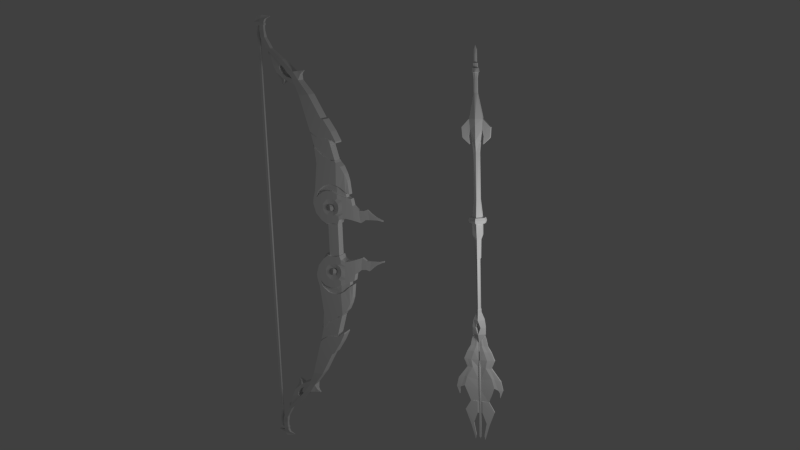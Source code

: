 # Source: arrow_bow.blend  (saved by Blender 2.69.0; exported with 4.5.12 LTS)
import bpy
from mathutils import Matrix  # noqa: F401  (used for matrix-valued properties, if any)

bpy.ops.wm.read_factory_settings(use_empty=True)
scene = bpy.context.scene
scene.name = 'Scene'

# ---- collections
col_collection_1 = bpy.data.collections.new('Collection 1'); scene.collection.children.link(col_collection_1)

# ---- world
world_world = bpy.data.worlds.new('World'); scene.world = world_world
world_world.color = (0.05088, 0.05088, 0.05088)
world_world.use_sun_shadow = False
world_world.sun_shadow_jitter_overblur = 0.0
world_world.cycles.sampling_method = 'MANUAL'
world_world.cycles.sample_map_resolution = 256

# ---- cameras
cam_camera_001 = bpy.data.cameras.new('Camera.001')
cam_camera_001.clip_end = 100.0
cam_camera_001.lens = 35.0
cam_camera_001.sensor_width = 32.0
cam_camera_001.sensor_height = 18.0
cam_camera_001.dof.focus_distance = 0.0
cam_camera_001.dof.aperture_fstop = 128.0

# ---- lights
light_point_001 = bpy.data.lights.new('Point.001', 'POINT')
light_point_001.transmission_factor = 0.0
light_point_001.energy = 200.0
light_point_001.shadow_buffer_clip_start = 0.5
light_point_001.shadow_soft_size = 1.0
light_point_001.shadow_maximum_resolution = 0.006
light_point_001.use_absolute_resolution = True
light_point_001.cycles.use_multiple_importance_sampling = False

# ---- meshes
me_cube = bpy.data.meshes.new('Cube')
me_cube.from_pydata([(2.417, 1.0, -0.7716), (2.417, -1.0, -0.7716), (2.417, 1.0, 1.114), (2.417, -1.0, 1.114), (0.0, -0.7521, -0.5866), (0.0, 0.7521, -0.5866), (0.0, -0.7521, 1.0), (0.0, 0.7521, 1.0), (3.067, -1.0, 1.319), (3.067, 1.0, 1.319), (2.949, -1.0, -1.508), (2.949, 1.0, -1.508), (11.53, 1.0, -1.95), (11.53, -1.0, -1.95), (11.66, 1.0, 1.209), (11.66, -1.0, 1.209), (5.486, 1.0, -2.833), (5.486, -1.0, -2.833), (5.529, -1.0, 1.225), (5.529, 1.0, 1.225), (4.005, 1.0, -2.404), (4.005, -1.0, -2.404), (4.132, -1.0, 1.13), (4.132, 1.0, 1.13), (6.28, 1.0, -2.733), (6.28, -1.0, -2.733), (6.973, -1.0, 1.156), (6.973, 1.0, 1.156), (7.421, 1.0, -2.413), (7.421, -1.0, -2.413), (8.271, -1.0, 1.095), (8.271, 1.0, 1.095), (15.23, -1.0, 0.1395), (15.23, 1.0, 0.1395), (16.27, -1.0, -2.76), (16.27, 1.0, -2.76), (18.05, 1.0, -3.283), (18.05, -1.0, -3.283), (18.17, 1.0, -0.881), (18.17, -1.0, -0.881), (21.63, -1.0, -2.752), (21.63, 1.0, -2.752), (21.63, -1.0, -4.303), (21.63, 1.0, -4.303), (23.95, 0.8202, -5.366), (23.95, -0.8202, -5.366), (23.75, 0.8202, -4.368), (23.75, -0.8202, -4.368), (24.98, -0.7747, -5.217), (24.98, 0.7747, -5.217), (25.24, -0.7747, -6.367), (25.24, 0.7747, -6.367), (26.8, 0.6157, -8.02), (26.8, -0.6157, -8.02), (26.8, 0.6157, -7.042), (26.8, -0.6157, -7.042), (28.43, -0.4502, -8.961), (28.43, 0.4502, -8.961), (28.43, -0.4502, -9.674), (28.43, 0.4502, -9.674), (30.17, 0.3982, -10.59), (30.17, -0.3982, -10.59), (30.08, 0.3982, -9.876), (30.08, -0.3982, -9.876), (31.06, -0.2654, -10.02), (31.06, 0.2654, -10.02), (31.15, -0.2654, -10.74), (31.15, 0.2654, -10.74), (32.33, 0.2765, -10.62), (32.33, -0.2765, -10.62), (32.15, 0.2765, -10.02), (32.15, -0.2765, -10.02), (32.72, -0.2041, -9.733), (32.72, 0.2041, -9.733), (32.78, -0.2041, -10.59), (32.78, 0.2041, -10.59), (33.09, 0.2041, -10.42), (33.09, -0.2041, -10.42), (33.03, 0.03929, -8.941), (33.03, -0.0393, -8.941), (33.11, -0.0393, -8.923), (33.11, 0.03929, -8.923), (33.34, -0.2041, -10.21), (33.34, 0.2041, -10.21), (33.38, 0.2041, -11.05), (33.38, -0.2041, -11.05), (33.13, -0.2041, -11.19), (33.13, 0.2041, -11.19), (32.82, 0.2041, -11.3), (32.82, -0.2041, -11.3), (32.38, -0.1769, -11.6), (32.38, 0.1769, -11.6), (31.81, 0.1883, -11.18), (31.81, -0.1883, -11.18), (0.0, -0.1883, -11.18), (0.0, 0.1883, -11.18), (31.81, 0.1883, -10.8), (31.81, -0.1883, -10.8), (0.0, -0.1883, -10.8), (0.0, 0.1883, -10.8), (32.19, 0.277, -11.25), (32.19, -0.277, -11.25), (32.19, 0.2923, -9.918), (32.19, -0.2923, -9.918), (31.81, -0.2923, -9.918), (31.81, 0.2923, -9.918), (31.81, -0.277, -11.25), (31.81, 0.277, -11.25), (7.923, 0.8394, 1.714), (7.923, -0.8394, 1.714), (6.723, 0.8394, 1.775), (6.723, -0.8394, 1.775), (4.153, 0.8394, 1.891), (4.153, -0.8394, 1.891), (5.549, 0.8394, 1.844), (5.549, -0.8394, 1.844), (11.06, -0.8394, 1.813), (11.06, 0.8394, 1.813), (3.354, 0.8394, 1.938), (3.354, -0.8394, 1.938), (3.236, -0.6903, 2.669), (3.236, 0.6903, 2.669), (9.993, 0.6903, 2.372), (9.993, -0.6903, 2.372), (5.431, -0.6903, 2.575), (5.431, 0.6903, 2.575), (4.035, -0.6903, 2.622), (4.035, 0.6903, 2.622), (6.474, -0.6903, 2.506), (6.474, 0.6903, 2.506), (7.256, -0.6903, 2.445), (7.256, 0.6903, 2.445), (6.921, 0.5208, 2.996), (6.921, -0.5209, 2.996), (6.265, 0.5208, 3.226), (6.265, -0.5209, 3.226), (3.898, 0.5209, 3.478), (3.898, -0.5209, 3.478), (5.235, 0.5209, 3.431), (5.235, -0.5209, 3.431), (9.0, -0.5209, 2.755), (9.0, 0.5208, 2.755), (3.01, 0.5209, 3.525), (3.01, -0.5209, 3.525), (2.667, -0.2943, 4.585), (2.667, 0.2943, 4.585), (4.538, -0.2943, 4.373), (4.538, 0.2943, 4.373), (3.585, -0.2943, 4.42), (3.585, 0.2943, 4.42), (3.624, 0.2158, 5.183), (3.624, -0.2158, 5.183), (4.489, 0.2158, 5.136), (4.489, -0.2158, 5.136), (3.12, 0.2158, 5.26), (3.12, -0.2158, 5.26), (3.136, -0.1493, 5.914), (3.136, 0.1493, 5.914), (4.682, -0.1493, 5.643), (4.682, 0.1493, 5.643), (3.67, -0.1493, 5.867), (3.67, 0.1493, 5.867), (3.67, 0.1162, 6.93), (3.67, -0.1162, 6.93), (4.121, 0.1162, 6.293), (4.121, -0.1162, 6.293), (3.136, 0.1162, 7.243), (3.136, -0.1162, 7.243), (3.018, -0.08198, 7.774), (3.018, 0.08198, 7.774), (3.286, -0.08198, 7.757), (3.286, 0.08198, 7.757), (3.189, 0.04519, 8.084), (3.189, -0.0452, 8.084), (2.951, 0.04519, 8.101), (2.951, -0.0452, 8.101), (18.03, -1.0, -0.537), (18.03, 1.0, -0.537), (15.03, 1.0, 0.6606), (15.03, -1.0, 0.6606), (14.7, -1.0, 1.074), (14.7, 1.0, 1.074), (16.23, 1.0, 0.6145), (16.23, -1.0, 0.6145), (14.76, -1.0, 1.345), (14.76, 1.0, 1.345), (14.53, 1.0, 1.34), (14.53, -1.0, 1.34), (23.07, 0.8774, -4.994), (23.07, -0.8774, -4.994), (23.07, -0.8774, -3.853), (23.07, 0.8774, -3.853), (23.59, -0.8076, -6.003), (23.59, 0.8076, -6.003), (24.27, -0.7549, -6.325), (24.27, 0.7549, -6.325), (24.76, 0.7275, -7.039), (24.76, -0.7275, -7.039), (23.89, 0.7783, -6.716), (23.89, -0.7783, -6.716), (24.92, -0.7699, -7.946), (24.92, 0.7699, -7.946), (25.33, -0.7197, -7.432), (25.33, 0.7197, -7.432), (25.82, 0.6848, -7.506), (25.82, -0.6848, -7.506), (26.05, 0.7325, -8.488), (26.05, -0.7326, -8.488), (27.33, -0.5508, -8.906), (27.33, 0.5508, -8.906), (25.94, -0.6853, -7.334), (25.94, 0.6573, -7.334), (26.25, 0.6292, -7.064), (26.25, -0.6292, -7.064), (28.25, 0.4309, -9.319), (28.25, -0.4309, -9.319), (27.71, -0.1761, -9.498), (27.71, 0.1761, -9.498), (27.61, 0.2897, -9.272), (27.61, -0.2897, -9.272), (23.92, 0.4869, -7.335), (23.92, -0.4869, -7.335), (23.49, -0.4922, -6.907), (23.49, 0.4922, -6.907), (23.28, 0.3212, -7.123), (23.28, -0.3213, -7.123), (23.49, -0.3178, -7.311), (23.49, 0.3178, -7.311), (23.2, 0.1766, -7.399), (23.2, -0.1766, -7.399), (23.11, -0.1785, -7.36), (23.11, 0.1785, -7.36), (25.06, 0.3727, -4.648), (25.06, -0.3727, -4.648), (24.53, -0.3946, -4.226), (24.53, 0.3946, -4.226), (24.87, 0.1733, -3.947), (24.87, -0.1733, -3.947), (25.11, -0.1637, -4.011), (25.11, 0.1637, -4.011), (25.15, 0.1251, -3.752), (25.15, -0.1251, -3.752), (25.07, -0.1324, -3.731), (25.07, 0.1324, -3.731), (11.95, 1.0, 1.041), (13.9, 1.0, -2.191), (13.9, -1.0, -2.191), (11.95, -1.0, 1.041), (14.11, -0.5207, -2.422), (14.11, 0.5207, -2.422), (12.41, -0.5207, -2.164), (12.41, 0.5207, -2.164), (13.68, 0.3579, -2.521), (13.68, -0.3579, -2.521), (14.15, 0.3579, -2.642), (14.15, -0.3579, -2.642), (14.19, -0.1649, -2.774), (14.19, 0.1649, -2.774), (14.08, -0.1649, -2.752), (14.08, 0.1649, -2.752), (2.289, 0.4027, -1.301), (2.289, -0.4027, -1.301), (2.254, -0.4027, -1.197), (2.254, 0.4027, -1.197), (2.54, -1.0, 0.6376), (2.54, 1.0, 0.6376), (0.0, -0.7521, 0.6376), (0.0, 0.7521, 0.6376), (3.04, 1.0, 0.6732), (3.04, -1.0, 0.6732), (11.63, -1.0, 0.3194), (11.63, 1.0, 0.3194), (5.376, -0.8917, 0.3691), (5.376, 0.8919, 0.3691), (4.103, -0.945, 0.4321), (4.103, 0.9451, 0.4321), (7.413, -1.0, 0.3371), (7.413, 1.0, 0.3371), (8.456, -1.0, 0.3934), (8.456, 1.0, 0.3934), (15.21, 1.0, -0.4479), (15.21, -1.0, -0.4479), (18.14, -1.0, -1.43), (18.14, 1.0, -1.43), (21.63, 1.0, -3.106), (21.63, -1.0, -3.106), (23.8, -0.8202, -4.596), (23.8, 0.8202, -4.596), (25.04, 0.7747, -5.48), (25.04, -0.7747, -5.48), (26.8, -0.6157, -7.265), (26.8, 0.6157, -7.265), (28.43, 0.4502, -9.124), (28.43, -0.4502, -9.124), (30.1, -0.3982, -10.04), (30.1, 0.3982, -10.04), (31.08, 0.2654, -10.19), (31.08, -0.2654, -10.19), (32.19, -0.2765, -10.16), (32.19, 0.2765, -10.16), (32.74, 0.2041, -9.93), (32.74, -0.2041, -9.93), (33.04, -0.07695, -9.279), (33.04, 0.07694, -9.279), (33.16, 0.07694, -9.216), (33.16, -0.07695, -9.216), (23.07, -0.8774, -4.114), (23.07, 0.8774, -4.114), (11.96, 1.0, 0.4912), (11.96, -1.0, 0.4912), (2.595, -1.0, 0.2891), (2.595, 1.0, 0.2891), (0.0, -0.7521, 0.2891), (0.0, 0.7521, 0.2891), (3.014, 1.0, 0.05225), (3.014, -1.0, 0.05225), (11.6, -1.0, -0.4015), (11.6, 1.0, -0.4015), (5.31, -0.8918, -0.2802), (5.31, 0.8919, -0.2802), (4.075, -0.9451, -0.3753), (4.075, 0.9451, -0.3753), (7.457, -1.0, -0.4498), (7.457, 1.0, -0.4498), (8.384, -1.0, -0.2808), (8.384, 1.0, -0.2808), (15.28, 1.0, -1.013), (15.28, -1.0, -1.013), (18.12, -1.0, -1.957), (18.12, 1.0, -1.957), (21.63, 1.0, -3.447), (21.63, -1.0, -3.447), (23.84, -0.8202, -4.815), (23.84, 0.8202, -4.815), (25.1, 0.7747, -5.732), (25.1, -0.7747, -5.732), (26.8, -0.6157, -7.48), (26.8, 0.6157, -7.48), (28.43, 0.4502, -9.28), (28.43, -0.4502, -9.28), (30.12, -0.3982, -10.2), (30.12, 0.3982, -10.2), (31.1, 0.2654, -10.34), (31.1, -0.2654, -10.34), (32.23, -0.2765, -10.29), (32.23, 0.2765, -10.29), (32.75, 0.2041, -10.12), (32.75, -0.2041, -10.12), (33.06, -0.1131, -9.604), (33.06, 0.1131, -9.604), (33.21, 0.1131, -9.498), (33.21, -0.1131, -9.498), (23.07, -0.8774, -4.364), (23.07, 0.8774, -4.364), (12.44, 1.0, -0.403), (12.44, -1.0, -0.403), (2.586, -1.0, -0.03213), (2.586, 1.0, -0.03213), (0.0, -0.7521, -0.03213), (0.0, 0.7521, -0.03213), (2.99, 1.0, -0.52), (2.99, -1.0, -0.52), (11.58, -1.0, -1.013), (11.58, 1.0, -1.013), (5.501, -1.0, -1.201), (5.501, 1.0, -1.201), (4.049, -1.0, -0.9345), (4.049, 1.0, -0.9345), (7.275, -1.0, -1.175), (7.275, 1.0, -1.175), (8.193, -1.0, -0.9021), (8.193, 1.0, -0.9021), (15.38, 1.0, -1.533), (15.38, -1.0, -1.533), (18.09, -1.0, -2.443), (18.09, 1.0, -2.443), (21.63, 1.0, -3.761), (21.63, -1.0, -3.761), (23.88, -0.8202, -5.017), (23.88, 0.8202, -5.017), (25.15, 0.7747, -5.965), (25.15, -0.7747, -5.965), (26.8, -0.6157, -7.678), (26.8, 0.6157, -7.678), (28.43, 0.4502, -9.425), (28.43, -0.4502, -9.425), (30.14, -0.3982, -10.34), (30.14, 0.3982, -10.34), (31.11, 0.2654, -10.49), (31.11, -0.2654, -10.49), (32.27, -0.2765, -10.41), (32.27, 0.2765, -10.41), (32.76, 0.2041, -10.29), (32.76, -0.2041, -10.29), (33.07, -0.1465, -9.904), (33.07, 0.1465, -9.904), (33.26, 0.1465, -9.758), (33.26, -0.1465, -9.758), (23.07, -0.8774, -4.595), (23.07, 0.8774, -4.595), (12.88, 1.0, -1.133), (12.88, -1.0, -1.133), (2.546, -1.0, -0.3367), (2.546, 1.0, -0.3367), (0.0, -0.7521, -0.3367), (0.0, 0.7521, -0.3367), (2.968, 1.0, -1.063), (2.968, -1.0, -1.063), (11.55, -1.0, -1.523), (11.55, 1.0, -1.523), (5.493, -1.0, -2.194), (5.493, 1.0, -2.194), (4.025, -1.0, -1.825), (4.025, 1.0, -1.825), (6.794, -1.0, -1.863), (6.794, 1.0, -1.863), (7.742, -1.0, -1.491), (7.742, 1.0, -1.491), (15.68, 1.0, -2.027), (15.68, -1.0, -2.027), (18.07, -1.0, -2.904), (18.07, 1.0, -2.904), (21.63, 1.0, -4.059), (21.63, -1.0, -4.059), (23.92, -0.8202, -5.209), (23.92, 0.8202, -5.209), (25.2, 0.7747, -6.186), (25.2, -0.7747, -6.186), (26.8, -0.6157, -7.866), (26.8, 0.6157, -7.866), (28.43, 0.4502, -9.561), (28.43, -0.4502, -9.561), (30.16, -0.3982, -10.48), (30.16, 0.3982, -10.48), (31.13, 0.2654, -10.62), (31.13, -0.2654, -10.62), (32.3, -0.2765, -10.53), (32.3, 0.2765, -10.53), (32.77, 0.2041, -10.46), (32.77, -0.2041, -10.46), (33.08, -0.1781, -10.19), (33.08, 0.1781, -10.19), (33.3, 0.1781, -10.0), (33.3, -0.1781, -10.0), (23.07, -0.8774, -4.814), (23.07, 0.8774, -4.814), (13.5, 1.0, -1.734), (13.5, -1.0, -1.734), (2.497, -1.0, -0.4631), (2.497, 1.0, -0.4631), (0.0, -0.7521, -0.4433), (0.0, 0.7521, -0.4433), (2.96, 1.0, -1.253), (2.96, -1.0, -1.253), (11.54, -1.0, -1.726), (11.54, 1.0, -1.726), (5.49, -1.0, -2.466), (5.49, 1.0, -2.466), (4.016, -1.0, -2.072), (4.016, 1.0, -2.072), (6.483, -1.0, -2.153), (6.483, 1.0, -2.153), (7.365, -1.0, -1.894), (7.365, 1.0, -1.894), (15.9, 1.0, -2.356), (15.9, -1.0, -2.356), (18.06, -1.0, -3.066), (18.06, 1.0, -3.066), (21.63, 1.0, -4.163), (21.63, -1.0, -4.163), (23.93, -0.8202, -5.276), (23.93, 0.8202, -5.276), (25.22, 0.7747, -6.263), (25.22, -0.7747, -6.263), (26.8, -0.6157, -7.932), (26.8, 0.6157, -7.932), (28.43, 0.4502, -9.609), (28.43, -0.4502, -9.609), (30.16, -0.3982, -10.52), (30.16, 0.3982, -10.52), (31.14, 0.2654, -10.67), (31.14, -0.2654, -10.67), (32.31, -0.2765, -10.57), (32.31, 0.2765, -10.57), (32.78, 0.2041, -10.52), (32.78, -0.2041, -10.52), (33.09, -0.1892, -10.29), (33.09, 0.1892, -10.29), (33.32, 0.1892, -10.09), (33.32, -0.1892, -10.09), (23.07, -0.8774, -4.891), (23.07, 0.8774, -4.891), (13.64, 1.0, -1.929), (13.64, -1.0, -1.929), (7.365, 0.772, -1.894), (7.365, -0.772, -1.894), (6.483, 0.772, -2.153), (6.483, -0.772, -2.153), (7.742, 0.772, -1.491), (7.742, -0.772, -1.491), (6.794, 0.772, -1.863), (6.794, -0.772, -1.863), (8.193, 0.772, -0.9021), (8.193, -0.772, -0.9021), (7.275, 0.772, -1.175), (7.275, -0.772, -1.175), (8.384, 0.772, -0.2808), (8.384, -0.772, -0.2808), (7.457, 0.772, -0.4498), (7.457, -0.772, -0.4498), (8.456, 0.772, 0.3934), (8.456, -0.772, 0.3934), (7.413, 0.772, 0.3371), (7.413, -0.772, 0.3371), (6.265, -0.4021, 3.226), (6.265, 0.4021, 3.226), (6.921, -0.4021, 2.996), (6.921, 0.4021, 2.996), (7.256, 0.5328, 2.445), (7.256, -0.5329, 2.445), (6.474, 0.5328, 2.506), (6.474, -0.5329, 2.506), (6.723, -0.648, 1.775), (6.723, 0.648, 1.775), (7.923, -0.648, 1.714), (7.923, 0.648, 1.714), (8.271, 0.772, 1.095), (8.271, -0.772, 1.095), (6.973, 0.772, 1.156), (6.973, -0.772, 1.156), (2.282, -0.7521, -0.5866), (2.282, 0.7521, -0.5866), (2.282, -0.7521, 1.0), (2.282, 0.7521, 1.0), (2.398, -0.7521, 0.6376), (2.398, 0.7521, 0.6376), (2.45, -0.7521, 0.2891), (2.45, 0.7521, 0.2891), (2.44, -0.7521, -0.03213), (2.44, 0.7521, -0.03213), (2.403, -0.7521, -0.3367), (2.403, 0.7521, -0.3367), (2.356, -0.7521, -0.4619), (2.356, 0.7521, -0.4619), (2.356, 0.7582, -0.4619), (2.356, -0.7582, -0.4619), (2.403, 0.7582, -0.3367), (2.403, -0.7582, -0.3367), (2.44, 0.7582, -0.03213), (2.44, -0.7582, -0.03213), (2.45, 0.7582, 0.2891), (2.45, -0.7582, 0.2891), (2.398, 0.7582, 0.6376), (2.398, -0.7582, 0.6376), (2.282, 0.7582, 1.0), (2.282, -0.7582, 1.0), (2.282, 0.7582, -0.5866), (2.282, -0.7582, -0.5866), (2.497, 0.7582, -0.4631), (2.497, -0.7582, -0.4631), (2.546, 0.7582, -0.3367), (2.546, -0.7582, -0.3367), (2.586, 0.7582, -0.03213), (2.586, -0.7582, -0.03213), (2.595, 0.7582, 0.2891), (2.595, -0.7582, 0.2891), (2.54, 0.7582, 0.6376), (2.54, -0.7582, 0.6376), (2.417, -0.7582, 1.0), (2.417, 0.7582, 1.0), (2.417, -0.7582, -0.5866), (2.417, 0.7582, -0.5866), (12.07, 0.8827, 1.009), (13.95, 0.8827, -2.199), (13.95, -0.8827, -2.199), (12.07, -0.8827, 1.009), (12.08, 0.8827, 0.4579), (12.08, -0.8827, 0.4579), (12.55, 0.8827, -0.4246), (12.55, -0.8827, -0.4246), (12.97, 0.8827, -1.148), (12.97, -0.8827, -1.148), (13.56, 0.8827, -1.744), (13.56, -0.8827, -1.744), (13.7, 0.8827, -1.938), (13.7, -0.8827, -1.938), (13.7, -0.859, -1.921), (13.7, 0.859, -1.921), (13.56, -0.859, -1.729), (13.56, 0.859, -1.729), (12.97, -0.859, -1.142), (12.97, 0.859, -1.142), (12.55, -0.859, -0.4301), (12.55, 0.859, -0.4301), (12.08, -0.859, 0.4389), (12.08, 0.859, 0.4389), (12.07, -0.859, 0.9815), (13.95, -0.859, -2.178), (13.95, 0.859, -2.178), (12.07, 0.859, 0.9815), (13.64, -0.859, -1.932), (13.64, 0.859, -1.932), (13.5, -0.859, -1.737), (13.5, 0.859, -1.737), (12.88, -0.859, -1.135), (12.88, 0.859, -1.135), (12.44, -0.859, -0.4029), (12.44, 0.859, -0.4029), (11.96, -0.859, 0.4935), (11.96, 0.859, 0.4935), (11.95, -0.859, 1.044), (13.9, -0.859, -2.195), (13.9, 0.859, -2.195), (11.95, 0.859, 1.044), (15.12, 0.8827, 0.1695), (16.19, 0.8827, -2.74), (16.19, -0.8827, -2.74), (15.12, -0.8827, 0.1695), (15.1, 0.8827, -0.4167), (15.1, -0.8827, -0.4167), (15.19, 0.8827, -0.9925), (15.19, -0.8827, -0.9925), (15.29, 0.8827, -1.52), (15.29, -0.8827, -1.52), (15.61, 0.8827, -2.017), (15.61, -0.8827, -2.017), (15.83, 0.8827, -2.342), (15.83, -0.8827, -2.342), (15.83, -0.8779, -2.342), (15.83, 0.8779, -2.342), (15.61, -0.8779, -2.017), (15.61, 0.8779, -2.017), (15.29, -0.8779, -1.52), (15.29, 0.8779, -1.52), (15.19, -0.8779, -0.9925), (15.19, 0.8779, -0.9925), (15.1, -0.8779, -0.4167), (15.1, 0.8779, -0.4167), (15.12, -0.8779, 0.1695), (16.19, -0.8779, -2.74), (16.19, 0.8779, -2.74), (15.12, 0.8779, 0.1695), (15.9, -0.8779, -2.356), (15.9, 0.8779, -2.356), (15.68, -0.8779, -2.027), (15.68, 0.8779, -2.027), (15.38, -0.8779, -1.533), (15.38, 0.8779, -1.533), (15.28, -0.8779, -1.013), (15.28, 0.8779, -1.013), (15.21, -0.8779, -0.4479), (15.21, 0.8779, -0.4479), (16.27, 0.8779, -2.76), (16.27, -0.8779, -2.76), (15.23, 0.8779, 0.1395), (15.23, -0.8779, 0.1395), (4.745, 1.0, -2.619), (4.745, -1.0, -2.619), (4.83, -1.0, 1.334), (4.83, 1.0, 1.334), (4.851, 0.8394, 1.868), (4.851, -0.8394, 1.868), (4.733, -0.6903, 2.599), (4.733, 0.6903, 2.599), (4.566, 0.5209, 3.454), (4.566, -0.5209, 3.454), (4.062, -0.2943, 4.396), (4.062, 0.2943, 4.396), (4.056, 0.2158, 5.16), (4.056, -0.2158, 5.16), (4.176, -0.1493, 5.755), (4.176, 0.1493, 5.755), (3.895, 0.1162, 6.611), (3.895, -0.1162, 6.611), (4.711, -0.8892, 0.5786), (4.711, 0.8919, 0.5786), (4.693, -0.8916, -0.4132), (4.693, 0.8919, -0.4132), (4.775, -1.0, -1.239), (4.775, 1.0, -1.239), (4.759, -1.0, -2.01), (4.759, 1.0, -2.01), (4.753, -1.0, -2.269), (4.753, 1.0, -2.269), (5.883, 1.0, -2.783), (5.883, -1.0, -2.783), (6.361, -1.0, 1.19), (6.361, 1.0, 1.19), (6.136, 0.8394, 1.81), (6.136, -0.8394, 1.81), (5.952, -0.6903, 2.541), (5.952, 0.6903, 2.541), (5.75, 0.5208, 3.328), (5.75, -0.5209, 3.328), (6.466, -1.0, 0.3175), (6.466, 1.0, 0.3175), (6.483, -1.0, -0.5216), (6.483, 1.0, -0.5216), (6.388, -1.0, -1.295), (6.388, 1.0, -1.295), (6.143, -1.0, -2.028), (6.143, 1.0, -2.028), (5.986, -1.0, -2.31), (5.986, 1.0, -2.31), (3.477, 1.0, -1.956), (3.477, -1.0, -1.956), (3.6, -1.0, 1.295), (3.6, 1.0, 1.295), (3.754, 0.8394, 1.915), (3.754, -0.8394, 1.915), (3.635, -0.6903, 2.646), (3.635, 0.6903, 2.646), (3.454, 0.5209, 3.502), (3.454, -0.5209, 3.502), (3.126, -0.2943, 4.502), (3.126, 0.2943, 4.502), (3.372, 0.2158, 5.221), (3.372, -0.2158, 5.221), (3.403, -0.1493, 5.891), (3.403, 0.1493, 5.891), (3.403, 0.1162, 7.086), (3.403, -0.1162, 7.086), (3.152, -0.08198, 7.766), (3.152, 0.08198, 7.766), (3.07, 0.04519, 8.093), (3.07, -0.0452, 8.093), (3.572, -1.0, 0.5526), (3.572, 1.0, 0.5526), (3.545, -1.0, -0.1615), (3.545, 1.0, -0.1615), (3.52, -1.0, -0.8198), (3.52, 1.0, -0.8198), (3.496, -1.0, -1.444), (3.496, 1.0, -1.444), (3.488, -1.0, -1.662), (3.488, 1.0, -1.662), (5.116, 1.0, -2.726), (5.116, -1.0, -2.726), (5.179, -1.0, 1.294), (5.179, 1.0, 1.294), (5.2, 0.8394, 1.856), (5.2, -0.8394, 1.856), (5.082, -0.6903, 2.587), (5.082, 0.6903, 2.587), (4.901, 0.5209, 3.443), (4.901, -0.5209, 3.443), (4.3, -0.2943, 4.384), (4.3, 0.2943, 4.384), (4.273, 0.2158, 5.148), (4.273, -0.2158, 5.148), (4.429, -0.1493, 5.699), (4.429, 0.1493, 5.699), (4.008, 0.1162, 6.452), (4.008, -0.1162, 6.452), (5.094, -0.8905, 0.5308), (5.094, 0.8919, 0.5308), (5.037, -0.8917, -0.4534), (5.037, 0.8919, -0.4534), (5.138, -1.0, -1.27), (5.138, 1.0, -1.27), (5.126, -1.0, -2.102), (5.126, 1.0, -2.102), (5.121, -1.0, -2.368), (5.121, 1.0, -2.368), (5.684, 1.0, -2.808), (5.684, -1.0, -2.808), (6.03, -1.0, 0.8232), (6.03, 1.0, 0.8232), (5.843, 0.8394, 1.827), (5.843, -0.8394, 1.827), (5.692, -0.6903, 2.558), (5.692, 0.6903, 2.558), (5.492, 0.5209, 3.38), (5.492, -0.5209, 3.38), (6.234, -1.0, 0.3077), (6.234, 1.0, 0.3077), (6.167, -1.0, -0.5575), (6.167, 1.0, -0.5575), (5.859, -1.0, -0.9563), (5.859, 1.0, -0.9563), (5.818, -1.0, -2.111), (5.818, 1.0, -2.111), (5.738, -1.0, -2.388), (5.738, 1.0, -2.388), (2.568, -1.0, 0.4633), (2.568, 1.0, 0.4633), (0.0, -0.7521, 0.4633), (0.0, 0.7521, 0.4633), (3.027, 1.0, 0.3627), (3.027, -1.0, 0.3627), (11.62, -1.0, -0.04107), (11.62, 1.0, -0.04107), (5.4, -0.8917, -0.07653), (5.4, 0.8919, -0.07653), (4.089, -0.945, 0.02839), (4.089, 0.9451, 0.02839), (7.435, -1.0, -0.05634), (7.435, 1.0, -0.05634), (8.42, -1.0, 0.05633), (8.42, 1.0, 0.05633), (15.25, 1.0, -0.7304), (15.25, -1.0, -0.7304), (18.13, -1.0, -1.693), (18.13, 1.0, -1.693), (21.63, 1.0, -3.277), (21.63, -1.0, -3.277), (23.82, -0.8202, -4.705), (23.82, 0.8202, -4.705), (25.07, 0.7747, -5.606), (25.07, -0.7747, -5.606), (26.8, -0.6157, -7.373), (26.8, 0.6157, -7.373), (28.43, 0.4502, -9.202), (28.43, -0.4502, -9.202), (30.11, -0.3982, -10.12), (30.11, 0.3982, -10.12), (31.09, 0.2654, -10.27), (31.09, -0.2654, -10.27), (32.21, -0.2765, -10.23), (32.21, 0.2765, -10.23), (32.74, 0.2041, -10.02), (32.74, -0.2041, -10.02), (33.05, -0.09504, -9.442), (33.05, 0.09504, -9.442), (33.19, 0.09504, -9.357), (33.19, -0.09504, -9.357), (23.07, -0.8774, -4.239), (23.07, 0.8774, -4.239), (12.2, 1.0, 0.04409), (12.2, -1.0, 0.04409), (8.42, 0.772, 0.05633), (8.42, -0.772, 0.05633), (7.435, 0.772, -0.05634), (7.435, -0.772, -0.05634), (2.424, -0.7521, 0.4633), (2.424, 0.7521, 0.4633), (2.424, 0.7582, 0.4633), (2.424, -0.7582, 0.4633), (2.568, 0.7582, 0.4633), (2.568, -0.7582, 0.4633), (12.31, 0.8827, 0.01662), (12.31, -0.8827, 0.01662), (12.31, -0.859, 0.004407), (12.31, 0.859, 0.004407), (12.2, -0.859, 0.04526), (12.2, 0.859, 0.04526), (15.15, 0.8827, -0.7046), (15.15, -0.8827, -0.7046), (15.15, -0.8779, -0.7046), (15.15, 0.8779, -0.7046), (15.25, -0.8779, -0.7304), (15.25, 0.8779, -0.7304), (6.475, -1.0, -0.102), (6.475, 1.0, -0.102), (3.558, -1.0, 0.1955), (3.558, 1.0, 0.1955), (6.293, -1.0, -0.1249), (6.293, 1.0, -0.1249), (4.375, 1.0, -2.511), (4.375, -1.0, -2.511), (4.481, -1.0, 1.26), (4.481, 1.0, 1.26), (4.502, 0.8394, 1.879), (4.502, -0.8394, 1.879), (4.384, -0.6903, 2.61), (4.384, 0.6903, 2.61), (4.232, 0.5209, 3.466), (4.232, -0.5209, 3.466), (3.823, -0.2943, 4.408), (3.823, 0.2943, 4.408), (3.84, 0.2158, 5.171), (3.84, -0.2158, 5.171), (3.923, -0.1493, 5.811), (3.923, 0.1493, 5.811), (3.783, 0.1162, 6.771), (3.783, -0.1162, 6.771), (4.414, -0.89, 0.3986), (4.414, 0.8919, 0.3986), (4.491, -0.8917, -0.2448), (4.491, 0.8919, -0.2448), (4.412, -1.0, -1.165), (4.412, 1.0, -1.165), (4.392, -1.0, -1.917), (4.392, 1.0, -1.917), (4.385, -1.0, -2.171), (4.385, 1.0, -2.171), (4.36, -0.8899, 0.08401), (4.36, 0.8919, 0.08401), (3.741, 1.0, -2.18), (3.741, -1.0, -2.18), (3.866, -1.0, 0.7427), (3.866, 1.0, 0.7427), (3.953, 0.8394, 1.903), (3.953, -0.8394, 1.903), (3.835, -0.6903, 2.634), (3.835, 0.6903, 2.634), (3.676, 0.5209, 3.49), (3.676, -0.5209, 3.49), (3.356, -0.2943, 4.461), (3.356, 0.2943, 4.461), (3.498, 0.2158, 5.202), (3.498, -0.2158, 5.202), (3.536, -0.1493, 5.879), (3.536, 0.1493, 5.879), (3.536, 0.1162, 7.008), (3.536, -0.1162, 7.008), (3.219, -0.08198, 7.761), (3.219, 0.08198, 7.761), (3.13, 0.04519, 8.088), (3.13, -0.0452, 8.088), (3.724, -1.0, 0.3927), (3.724, 1.0, 0.3927), (3.753, -1.0, -0.3254), (3.753, 1.0, -0.3254), (3.87, -1.0, -0.685), (3.87, 1.0, -0.685), (3.761, -1.0, -1.635), (3.761, 1.0, -1.635), (3.752, -1.0, -1.867), (3.752, 1.0, -1.867), (3.696, -1.0, 0.112), (3.696, 1.0, 0.112), (4.36, 1.042, 0.08401), (4.36, -1.04, 0.08401), (4.491, 1.042, -0.2448), (4.491, -1.042, -0.2448), (4.414, 1.042, 0.3986), (4.414, -1.04, 0.3986), (5.058, 1.223, 0.03867), (5.058, -1.222, 0.03867), (4.702, 1.223, 0.0827), (4.702, -1.22, 0.0827), (5.4, 1.042, -0.07653), (5.4, -1.042, -0.07653), (5.037, 1.042, -0.4534), (5.037, -1.042, -0.4534), (5.094, 1.042, 0.5308), (5.094, -1.04, 0.5308), (4.693, 1.042, -0.4132), (4.693, -1.042, -0.4132), (4.711, 1.042, 0.5786), (4.711, -1.039, 0.5786), (5.31, 1.042, -0.2802), (5.31, -1.042, -0.2802), (5.376, 1.042, 0.3691), (5.376, -1.042, 0.3691)], [], [(2, 3, 8, 9), (24, 28, 29, 25), (28, 12, 13, 29), (34, 35, 36, 37), (38, 39, 40, 41), (37, 36, 43, 42), (45, 44, 51, 50), (50, 51, 52, 53), (49, 48, 55, 54), (54, 55, 56, 57), (53, 52, 59, 58), (58, 59, 60, 61), (57, 56, 63, 62), (62, 63, 64, 65), (61, 60, 67, 66), (66, 67, 68, 69), (65, 64, 71, 70), (70, 71, 72, 73), (73, 72, 79, 78), (78, 79, 80, 81), (83, 82, 85, 84), (82, 77, 86, 85), (76, 83, 84, 87), (77, 74, 89, 86), (75, 76, 87, 88), (74, 69, 90, 89), (68, 75, 88, 91), (69, 68, 91, 90), (90, 91, 88, 89), (89, 88, 87, 86), (86, 87, 84, 85), (94, 95, 92, 93), (96, 99, 98, 97), (93, 97, 98, 94), (94, 98, 99, 95), (95, 99, 96, 92), (92, 96, 105, 107), (97, 93, 106, 104), (96, 97, 104, 105), (93, 92, 107, 106), (107, 105, 102, 100), (104, 106, 101, 103), (105, 104, 103, 102), (106, 107, 100, 101), (100, 102, 103, 101), (14, 31, 108, 117), (30, 15, 116, 109), (15, 14, 117, 116), (9, 8, 119, 118), (118, 119, 120, 121), (116, 117, 122, 123), (109, 116, 123, 130), (117, 108, 131, 122), (122, 131, 132, 141), (130, 123, 140, 133), (123, 122, 141, 140), (121, 120, 143, 142), (133, 140, 141, 132), (139, 138, 147, 146), (142, 143, 144, 145), (145, 144, 155, 154), (146, 147, 152, 153), (153, 152, 159, 158), (154, 155, 156, 157), (157, 156, 167, 166), (158, 159, 164, 165), (163, 162, 171, 170), (166, 167, 168, 169), (169, 168, 175, 174), (170, 171, 172, 173), (38, 33, 178, 177), (39, 38, 177, 176), (32, 39, 176, 179), (33, 32, 179, 178), (178, 179, 180, 181), (179, 176, 183, 180), (176, 177, 182, 183), (177, 178, 181, 182), (182, 181, 186, 185), (183, 182, 185, 184), (180, 183, 184, 187), (181, 180, 187, 186), (186, 187, 184, 185), (43, 188, 189, 42), (40, 190, 191, 41), (190, 47, 46, 191), (189, 188, 193, 192), (45, 189, 192, 194), (188, 44, 195, 193), (44, 45, 194, 195), (195, 194, 197, 196), (193, 195, 196, 198), (194, 192, 199, 197), (192, 193, 198, 199), (197, 199, 200, 202), (198, 196, 203, 201), (196, 197, 202, 203), (203, 202, 205, 204), (201, 203, 204, 206), (202, 200, 207, 205), (200, 201, 206, 207), (207, 206, 209, 208), (205, 207, 208, 210), (206, 204, 211, 209), (204, 205, 210, 211), (211, 210, 213, 212), (209, 211, 212, 214), (210, 208, 215, 213), (214, 212, 213, 215), (214, 215, 216, 217), (215, 208, 219, 216), (209, 214, 217, 218), (208, 209, 218, 219), (219, 218, 217, 216), (200, 199, 222, 221), (201, 200, 221, 220), (198, 201, 220, 223), (199, 198, 223, 222), (222, 223, 224, 225), (223, 220, 227, 224), (220, 221, 226, 227), (221, 222, 225, 226), (226, 225, 230, 229), (227, 226, 229, 228), (224, 227, 228, 231), (225, 224, 231, 230), (230, 231, 228, 229), (48, 49, 232, 233), (47, 48, 233, 234), (49, 46, 235, 232), (46, 47, 234, 235), (235, 234, 237, 236), (232, 235, 236, 239), (234, 233, 238, 237), (233, 232, 239, 238), (238, 239, 240, 241), (237, 238, 241, 242), (239, 236, 243, 240), (236, 237, 242, 243), (243, 242, 241, 240), (15, 247, 244, 14), (245, 246, 248, 249), (246, 13, 250, 248), (12, 245, 249, 251), (13, 12, 251, 250), (250, 251, 252, 253), (251, 249, 254, 252), (248, 250, 253, 255), (249, 248, 255, 254), (254, 255, 256, 257), (255, 253, 258, 256), (252, 254, 257, 259), (253, 252, 259, 258), (259, 257, 256, 258), (11, 10, 261, 260), (10, 1, 262, 261), (0, 11, 260, 263), (1, 0, 263, 262), (262, 263, 260, 261), (265, 2, 9, 268), (3, 264, 269, 8), (270, 15, 30, 278), (14, 271, 279, 31), (32, 281, 282, 39), (280, 33, 38, 283), (283, 38, 41, 284), (39, 282, 285, 40), (287, 46, 49, 288), (47, 286, 289, 48), (48, 289, 290, 55), (288, 49, 54, 291), (291, 54, 57, 292), (55, 290, 293, 56), (56, 293, 294, 63), (292, 57, 62, 295), (295, 62, 65, 296), (63, 294, 297, 64), (64, 297, 298, 71), (296, 65, 70, 299), (299, 70, 73, 300), (71, 298, 301, 72), (72, 301, 302, 79), (300, 73, 78, 303), (303, 78, 81, 304), (79, 302, 305, 80), (304, 81, 80, 305), (306, 190, 40, 285), (286, 47, 190, 306), (191, 307, 284, 41), (46, 287, 307, 191), (244, 308, 271, 14), (309, 247, 15, 270), (357, 311, 314, 360), (310, 356, 361, 315), (362, 316, 324, 370), (317, 363, 371, 325), (327, 373, 374, 328), (372, 326, 329, 375), (375, 329, 330, 376), (328, 374, 377, 331), (379, 333, 334, 380), (332, 378, 381, 335), (335, 381, 382, 336), (380, 334, 337, 383), (383, 337, 338, 384), (336, 382, 385, 339), (339, 385, 386, 340), (384, 338, 341, 387), (387, 341, 342, 388), (340, 386, 389, 343), (343, 389, 390, 344), (388, 342, 345, 391), (391, 345, 346, 392), (344, 390, 393, 347), (347, 393, 394, 348), (392, 346, 349, 395), (395, 349, 350, 396), (348, 394, 397, 351), (396, 350, 351, 397), (398, 352, 331, 377), (378, 332, 352, 398), (353, 399, 376, 330), (333, 379, 399, 353), (354, 400, 363, 317), (401, 355, 316, 362), (403, 357, 360, 406), (356, 402, 407, 361), (408, 362, 370, 416), (363, 409, 417, 371), (373, 419, 420, 374), (418, 372, 375, 421), (421, 375, 376, 422), (374, 420, 423, 377), (425, 379, 380, 426), (378, 424, 427, 381), (381, 427, 428, 382), (426, 380, 383, 429), (429, 383, 384, 430), (382, 428, 431, 385), (385, 431, 432, 386), (430, 384, 387, 433), (433, 387, 388, 434), (386, 432, 435, 389), (389, 435, 436, 390), (434, 388, 391, 437), (437, 391, 392, 438), (390, 436, 439, 393), (393, 439, 440, 394), (438, 392, 395, 441), (441, 395, 396, 442), (394, 440, 443, 397), (442, 396, 397, 443), (444, 398, 377, 423), (424, 378, 398, 444), (399, 445, 422, 376), (379, 425, 445, 399), (400, 446, 409, 363), (447, 401, 362, 408), (0, 449, 452, 11), (449, 403, 406, 452), (402, 448, 453, 407), (448, 1, 10, 453), (29, 462, 460, 25), (13, 454, 462, 29), (454, 408, 416, 462), (463, 28, 24, 461), (409, 455, 463, 417), (455, 12, 28, 463), (419, 465, 466, 420), (465, 34, 37, 466), (35, 464, 467, 36), (464, 418, 421, 467), (36, 467, 468, 43), (467, 421, 422, 468), (420, 466, 469, 423), (466, 37, 42, 469), (44, 471, 472, 51), (471, 425, 426, 472), (424, 470, 473, 427), (470, 45, 50, 473), (427, 473, 474, 428), (473, 50, 53, 474), (51, 472, 475, 52), (472, 426, 429, 475), (52, 475, 476, 59), (475, 429, 430, 476), (428, 474, 477, 431), (474, 53, 58, 477), (431, 477, 478, 432), (477, 58, 61, 478), (59, 476, 479, 60), (476, 430, 433, 479), (60, 479, 480, 67), (479, 433, 434, 480), (432, 478, 481, 435), (478, 61, 66, 481), (435, 481, 482, 436), (481, 66, 69, 482), (67, 480, 483, 68), (480, 434, 437, 483), (68, 483, 484, 75), (483, 437, 438, 484), (436, 482, 485, 439), (482, 69, 74, 485), (439, 485, 486, 440), (485, 74, 77, 486), (75, 484, 487, 76), (484, 438, 441, 487), (76, 487, 488, 83), (487, 441, 442, 488), (440, 486, 489, 443), (486, 77, 82, 489), (83, 488, 489, 82), (488, 442, 443, 489), (189, 490, 469, 42), (490, 444, 423, 469), (45, 470, 490, 189), (470, 424, 444, 490), (445, 491, 468, 422), (491, 188, 43, 468), (425, 471, 491, 445), (471, 44, 188, 491), (446, 492, 455, 409), (492, 245, 12, 455), (246, 493, 454, 13), (493, 447, 408, 454), (463, 461, 496, 494), (460, 462, 495, 497), (417, 463, 494, 498), (462, 416, 499, 495), (461, 415, 500, 496), (414, 460, 497, 501), (371, 417, 498, 502), (416, 370, 503, 499), (415, 369, 504, 500), (368, 414, 501, 505), (325, 371, 502, 506), (370, 324, 507, 503), (369, 323, 508, 504), (322, 368, 505, 509), (31, 279, 510, 526), (278, 30, 527, 511), (277, 27, 528, 512), (26, 276, 513, 529), (133, 132, 517, 516), (134, 135, 514, 515), (135, 128, 521, 514), (130, 133, 516, 519), (132, 131, 518, 517), (129, 134, 515, 520), (131, 108, 525, 518), (109, 130, 519, 524), (110, 129, 520, 523), (128, 111, 522, 521), (111, 26, 529, 522), (30, 109, 524, 527), (108, 31, 526, 525), (27, 110, 523, 528), (526, 528, 523, 525), (529, 527, 524, 522), (522, 524, 519, 521), (525, 523, 520, 518), (521, 520, 515, 514), (519, 516, 517, 518), (521, 519, 518, 520), (511, 527, 529, 513), (526, 510, 512, 528), (503, 507, 509, 505), (506, 502, 504, 508), (499, 503, 505, 501), (502, 498, 500, 504), (495, 499, 501, 497), (498, 494, 496, 500), (5, 531, 530, 4), (533, 7, 6, 532), (266, 534, 532, 6), (7, 533, 535, 267), (358, 538, 536, 312), (313, 537, 539, 359), (404, 540, 538, 358), (359, 539, 541, 405), (450, 542, 540, 404), (4, 530, 542, 450), (451, 543, 531, 5), (405, 541, 543, 451), (543, 541, 546, 544), (531, 543, 544, 556), (542, 530, 557, 545), (540, 542, 545, 547), (541, 539, 548, 546), (538, 540, 547, 549), (539, 537, 550, 548), (536, 538, 549, 551), (535, 533, 554, 552), (532, 534, 553, 555), (533, 532, 555, 554), (530, 531, 556, 557), (403, 449, 558, 560), (449, 0, 571, 558), (448, 402, 561, 559), (1, 448, 559, 570), (357, 403, 560, 562), (402, 356, 563, 561), (311, 357, 562, 564), (356, 310, 565, 563), (2, 265, 566, 569), (264, 3, 568, 567), (3, 2, 569, 568), (0, 1, 570, 571), (556, 571, 570, 557), (569, 554, 555, 568), (553, 567, 568, 555), (554, 569, 566, 552), (549, 563, 565, 551), (550, 564, 562, 548), (547, 561, 563, 549), (548, 562, 560, 546), (545, 559, 561, 547), (557, 570, 559, 545), (544, 558, 571, 556), (546, 560, 558, 544), (585, 583, 588, 586), (574, 585, 586, 597), (584, 573, 598, 587), (582, 584, 587, 589), (583, 581, 590, 588), (580, 582, 589, 591), (581, 579, 592, 590), (578, 580, 591, 593), (577, 575, 596, 594), (572, 576, 595, 599), (573, 574, 597, 598), (575, 572, 599, 596), (447, 493, 600, 602), (493, 246, 611, 600), (492, 446, 603, 601), (245, 492, 601, 612), (401, 447, 602, 604), (446, 400, 605, 603), (355, 401, 604, 606), (400, 354, 607, 605), (247, 309, 608, 610), (308, 244, 613, 609), (246, 245, 612, 611), (244, 247, 610, 613), (610, 596, 599, 613), (612, 598, 597, 611), (595, 609, 613, 599), (596, 610, 608, 594), (591, 605, 607, 593), (592, 606, 604, 590), (589, 603, 605, 591), (590, 604, 602, 588), (587, 601, 603, 589), (598, 612, 601, 587), (586, 600, 611, 597), (588, 602, 600, 586), (575, 617, 614, 572), (573, 615, 616, 574), (618, 576, 572, 614), (617, 575, 577, 619), (622, 580, 578, 620), (621, 579, 581, 623), (624, 582, 580, 622), (623, 581, 583, 625), (626, 584, 582, 624), (615, 573, 584, 626), (627, 585, 574, 616), (625, 583, 585, 627), (625, 627, 628, 630), (627, 616, 639, 628), (615, 626, 629, 640), (626, 624, 631, 629), (623, 625, 630, 632), (624, 622, 633, 631), (621, 623, 632, 634), (622, 620, 635, 633), (617, 619, 636, 638), (618, 614, 641, 637), (616, 615, 640, 639), (614, 617, 638, 641), (465, 419, 644, 642), (34, 465, 642, 653), (418, 464, 643, 645), (464, 35, 652, 643), (419, 373, 646, 644), (372, 418, 645, 647), (373, 327, 648, 646), (326, 372, 647, 649), (281, 32, 655, 650), (33, 280, 651, 654), (35, 34, 653, 652), (32, 33, 654, 655), (638, 655, 654, 641), (640, 652, 653, 639), (651, 637, 641, 654), (655, 638, 636, 650), (647, 633, 635, 649), (648, 634, 632, 646), (645, 631, 633, 647), (646, 632, 630, 644), (643, 629, 631, 645), (652, 640, 629, 643), (642, 628, 639, 653), (644, 630, 628, 642), (684, 24, 25, 685), (27, 687, 688, 110), (686, 26, 111, 689), (689, 111, 128, 690), (110, 688, 691, 129), (129, 691, 692, 134), (690, 128, 135, 693), (693, 135, 134, 692), (26, 686, 694, 276), (277, 695, 687, 27), (322, 696, 698, 368), (369, 699, 697, 323), (368, 698, 700, 414), (415, 701, 699, 369), (460, 702, 685, 25), (414, 700, 702, 460), (461, 703, 701, 415), (24, 684, 703, 461), (11, 704, 705, 10), (707, 9, 118, 708), (8, 706, 709, 119), (119, 709, 710, 120), (708, 118, 121, 711), (711, 121, 142, 712), (120, 710, 713, 143), (143, 713, 714, 144), (712, 142, 145, 715), (715, 145, 154, 716), (144, 714, 717, 155), (155, 717, 718, 156), (716, 154, 157, 719), (719, 157, 166, 720), (156, 718, 721, 167), (167, 721, 722, 168), (720, 166, 169, 723), (723, 169, 174, 724), (168, 722, 725, 175), (175, 725, 724, 174), (706, 8, 269, 726), (727, 268, 9, 707), (728, 315, 361, 730), (731, 360, 314, 729), (730, 361, 407, 732), (733, 406, 360, 731), (734, 453, 10, 705), (732, 407, 453, 734), (735, 452, 406, 733), (704, 11, 452, 735), (656, 736, 737, 657), (736, 16, 17, 737), (19, 739, 740, 114), (739, 659, 660, 740), (658, 738, 741, 661), (738, 18, 115, 741), (661, 741, 742, 662), (741, 115, 124, 742), (114, 740, 743, 125), (740, 660, 663, 743), (125, 743, 744, 138), (743, 663, 664, 744), (662, 742, 745, 665), (742, 124, 139, 745), (665, 745, 746, 666), (745, 139, 146, 746), (138, 744, 747, 147), (744, 664, 667, 747), (147, 747, 748, 152), (747, 667, 668, 748), (666, 746, 749, 669), (746, 146, 153, 749), (669, 749, 750, 670), (749, 153, 158, 750), (152, 748, 751, 159), (748, 668, 671, 751), (159, 751, 752, 164), (751, 671, 672, 752), (670, 750, 753, 673), (750, 158, 165, 753), (673, 753, 752, 672), (753, 165, 164, 752), (18, 738, 754, 272), (738, 658, 674, 754), (273, 755, 739, 19), (755, 675, 659, 739), (318, 756, 758, 364), (756, 676, 678, 758), (365, 759, 757, 319), (759, 679, 677, 757), (364, 758, 760, 410), (758, 678, 680, 760), (411, 761, 759, 365), (761, 681, 679, 759), (456, 762, 737, 17), (762, 682, 657, 737), (410, 760, 762, 456), (760, 680, 682, 762), (457, 763, 761, 411), (763, 683, 681, 761), (16, 736, 763, 457), (736, 656, 683, 763), (16, 764, 765, 17), (764, 684, 685, 765), (687, 767, 768, 688), (767, 19, 114, 768), (18, 766, 769, 115), (766, 686, 689, 769), (115, 769, 770, 124), (769, 689, 690, 770), (688, 768, 771, 691), (768, 114, 125, 771), (691, 771, 772, 692), (771, 125, 138, 772), (124, 770, 773, 139), (770, 690, 693, 773), (139, 773, 772, 138), (773, 693, 692, 772), (686, 766, 774, 694), (766, 18, 272, 774), (695, 775, 767, 687), (775, 273, 19, 767), (696, 776, 778, 698), (776, 318, 364, 778), (699, 779, 777, 697), (779, 365, 319, 777), (698, 778, 780, 700), (778, 364, 410, 780), (701, 781, 779, 699), (781, 411, 365, 779), (702, 782, 765, 685), (782, 456, 17, 765), (700, 780, 782, 702), (780, 410, 456, 782), (703, 783, 781, 701), (783, 457, 411, 781), (684, 764, 783, 703), (764, 16, 457, 783), (311, 785, 788, 314), (785, 265, 268, 788), (264, 784, 789, 269), (784, 310, 315, 789), (316, 790, 798, 324), (790, 270, 278, 798), (271, 791, 799, 279), (791, 317, 325, 799), (281, 801, 802, 282), (801, 327, 328, 802), (326, 800, 803, 329), (800, 280, 283, 803), (329, 803, 804, 330), (803, 283, 284, 804), (282, 802, 805, 285), (802, 328, 331, 805), (333, 807, 808, 334), (807, 287, 288, 808), (286, 806, 809, 289), (806, 332, 335, 809), (289, 809, 810, 290), (809, 335, 336, 810), (334, 808, 811, 337), (808, 288, 291, 811), (337, 811, 812, 338), (811, 291, 292, 812), (290, 810, 813, 293), (810, 336, 339, 813), (293, 813, 814, 294), (813, 339, 340, 814), (338, 812, 815, 341), (812, 292, 295, 815), (341, 815, 816, 342), (815, 295, 296, 816), (294, 814, 817, 297), (814, 340, 343, 817), (297, 817, 818, 298), (817, 343, 344, 818), (342, 816, 819, 345), (816, 296, 299, 819), (345, 819, 820, 346), (819, 299, 300, 820), (298, 818, 821, 301), (818, 344, 347, 821), (301, 821, 822, 302), (821, 347, 348, 822), (346, 820, 823, 349), (820, 300, 303, 823), (349, 823, 824, 350), (823, 303, 304, 824), (302, 822, 825, 305), (822, 348, 351, 825), (350, 824, 825, 351), (824, 304, 305, 825), (352, 826, 805, 331), (826, 306, 285, 805), (332, 806, 826, 352), (806, 286, 306, 826), (307, 827, 804, 284), (827, 353, 330, 804), (287, 807, 827, 307), (807, 333, 353, 827), (308, 828, 791, 271), (828, 354, 317, 791), (355, 829, 790, 316), (829, 309, 270, 790), (279, 799, 830, 510), (799, 325, 506, 830), (324, 798, 831, 507), (798, 278, 511, 831), (323, 797, 832, 508), (797, 277, 512, 832), (276, 796, 833, 513), (796, 322, 509, 833), (507, 831, 833, 509), (831, 511, 513, 833), (510, 830, 832, 512), (830, 506, 508, 832), (536, 834, 786, 312), (834, 534, 266, 786), (535, 835, 787, 267), (835, 537, 313, 787), (537, 835, 836, 550), (835, 535, 552, 836), (534, 834, 837, 553), (834, 536, 551, 837), (265, 785, 838, 566), (785, 311, 564, 838), (310, 784, 839, 565), (784, 264, 567, 839), (565, 839, 837, 551), (839, 567, 553, 837), (566, 838, 836, 552), (838, 564, 550, 836), (579, 841, 842, 592), (841, 577, 594, 842), (576, 840, 843, 595), (840, 578, 593, 843), (309, 829, 844, 608), (829, 355, 606, 844), (354, 828, 845, 607), (828, 308, 609, 845), (607, 845, 843, 593), (845, 609, 595, 843), (608, 844, 842, 594), (844, 606, 592, 842), (578, 840, 846, 620), (840, 576, 618, 846), (577, 841, 847, 619), (841, 579, 621, 847), (619, 847, 848, 636), (847, 621, 634, 848), (620, 846, 849, 635), (846, 618, 637, 849), (327, 801, 850, 648), (801, 281, 650, 850), (280, 800, 851, 651), (800, 326, 649, 851), (635, 849, 851, 649), (849, 637, 651, 851), (636, 848, 850, 650), (848, 634, 648, 850), (694, 852, 796, 276), (852, 696, 322, 796), (697, 853, 797, 323), (853, 695, 277, 797), (269, 789, 854, 726), (789, 315, 728, 854), (314, 788, 855, 729), (788, 268, 727, 855), (774, 856, 852, 694), (856, 776, 696, 852), (272, 792, 856, 774), (792, 318, 776, 856), (777, 857, 853, 697), (857, 775, 695, 853), (319, 793, 857, 777), (793, 273, 775, 857), (20, 858, 859, 21), (858, 656, 657, 859), (659, 861, 862, 660), (861, 23, 112, 862), (22, 860, 863, 113), (860, 658, 661, 863), (113, 863, 864, 126), (863, 661, 662, 864), (660, 862, 865, 663), (862, 112, 127, 865), (663, 865, 866, 664), (865, 127, 136, 866), (126, 864, 867, 137), (864, 662, 665, 867), (137, 867, 868, 148), (867, 665, 666, 868), (664, 866, 869, 667), (866, 136, 149, 869), (667, 869, 870, 668), (869, 149, 150, 870), (148, 868, 871, 151), (868, 666, 669, 871), (151, 871, 872, 160), (871, 669, 670, 872), (668, 870, 873, 671), (870, 150, 161, 873), (671, 873, 874, 672), (873, 161, 162, 874), (160, 872, 875, 163), (872, 670, 673, 875), (163, 875, 874, 162), (875, 673, 672, 874), (658, 860, 876, 674), (860, 22, 274, 876), (675, 877, 861, 659), (877, 275, 23, 861), (676, 878, 880, 678), (878, 320, 366, 880), (679, 881, 879, 677), (881, 367, 321, 879), (678, 880, 882, 680), (880, 366, 412, 882), (681, 883, 881, 679), (883, 413, 367, 881), (682, 884, 859, 657), (884, 458, 21, 859), (680, 882, 884, 682), (882, 412, 458, 884), (683, 885, 883, 681), (885, 459, 413, 883), (656, 858, 885, 683), (858, 20, 459, 885), (794, 886, 876, 274), (320, 878, 886, 794), (795, 887, 879, 321), (275, 877, 887, 795), (704, 888, 889, 705), (888, 20, 21, 889), (23, 891, 892, 112), (891, 707, 708, 892), (706, 890, 893, 709), (890, 22, 113, 893), (709, 893, 894, 710), (893, 113, 126, 894), (112, 892, 895, 127), (892, 708, 711, 895), (127, 895, 896, 136), (895, 711, 712, 896), (710, 894, 897, 713), (894, 126, 137, 897), (713, 897, 898, 714), (897, 137, 148, 898), (136, 896, 899, 149), (896, 712, 715, 899), (149, 899, 900, 150), (899, 715, 716, 900), (714, 898, 901, 717), (898, 148, 151, 901), (717, 901, 902, 718), (901, 151, 160, 902), (150, 900, 903, 161), (900, 716, 719, 903), (161, 903, 904, 162), (903, 719, 720, 904), (718, 902, 905, 721), (902, 160, 163, 905), (721, 905, 906, 722), (905, 163, 170, 906), (162, 904, 907, 171), (904, 720, 723, 907), (171, 907, 908, 172), (907, 723, 724, 908), (722, 906, 909, 725), (906, 170, 173, 909), (725, 909, 908, 724), (909, 173, 172, 908), (22, 890, 910, 274), (890, 706, 726, 910), (275, 911, 891, 23), (911, 727, 707, 891), (320, 912, 914, 366), (912, 728, 730, 914), (367, 915, 913, 321), (915, 731, 729, 913), (366, 914, 916, 412), (914, 730, 732, 916), (413, 917, 915, 367), (917, 733, 731, 915), (458, 918, 889, 21), (918, 734, 705, 889), (412, 916, 918, 458), (916, 732, 734, 918), (459, 919, 917, 413), (919, 735, 733, 917), (20, 888, 919, 459), (888, 704, 735, 919), (854, 920, 910, 726), (920, 794, 274, 910), (728, 912, 920, 854), (912, 320, 794, 920), (855, 921, 913, 729), (921, 795, 321, 913), (727, 911, 921, 855), (911, 275, 795, 921), (926, 940, 930, 922), (922, 930, 938, 924), (925, 939, 931, 923), (923, 931, 941, 927), (930, 940, 936, 928), (938, 930, 928, 934), (928, 936, 944, 932), (934, 928, 932, 942), (931, 939, 935, 929), (941, 931, 929, 937), (929, 935, 943, 933), (937, 929, 933, 945)])
me_cube.use_remesh_preserve_volume = False
me_cube.use_remesh_preserve_attributes = False
me_cube.use_mirror_vertex_groups = False
me_cube.update()
me_cube_002 = bpy.data.meshes.new('Cube.002')
me_cube_002.from_pydata([(0.4074, 0.08724, -134.3), (0.4074, -0.1985, -134.3), (0.4074, 0.06243, -106.9), (0.4074, -0.1737, -106.9), (-0.1284, -0.0798, -135.1), (-0.1284, -0.03148, -135.1), (-0.1284, -0.485, -104.3), (-0.1284, 0.3737, -104.3), (0.4074, -0.1985, -115.9), (0.4074, 0.08724, -115.9), (-0.1284, -0.428, -116.2), (-0.1284, 0.3167, -116.2), (8.858, 0.2748, -115.0), (8.858, -0.3861, -115.0), (4.595, 0.277, -106.9), (4.595, -0.3882, -106.9), (0.4074, -0.1985, -111.8), (0.4074, 0.08724, -111.8), (-0.1284, -0.487, -110.9), (-0.1284, 0.3758, -110.9), (8.091, 0.2748, -111.6), (8.091, -0.3861, -111.6), (7.08, 0.4173, -115.0), (7.08, -0.5286, -115.0), (3.594, 0.3994, -106.9), (3.594, -0.5107, -106.9), (5.65, 0.4173, -110.8), (5.65, -0.5286, -110.8), (5.667, 0.6261, -114.4), (5.667, -0.7374, -114.4), (2.447, 0.5799, -106.9), (2.447, -0.6912, -106.9), (4.722, 0.6261, -110.8), (4.722, -0.7374, -110.8), (7.677, -0.4342, -116.0), (7.677, 0.3229, -116.0), (7.794, -0.3861, -118.0), (7.794, 0.2748, -118.0), (0.4074, -0.1985, -120.2), (0.4074, 0.08724, -120.2), (-0.1284, -0.321, -120.6), (-0.1284, 0.2097, -120.6), (2.966, -0.6912, -103.9), (2.966, 0.5799, -103.9), (4.425, -0.5107, -103.9), (4.425, 0.3994, -103.9), (5.842, -0.3882, -103.9), (5.842, 0.277, -103.9), (-0.1284, 0.3737, -102.9), (-0.1284, -0.485, -102.9), (0.4074, -0.485, -103.9), (0.4074, 0.3737, -103.9), (0.4074, 0.3737, -100.7), (0.4074, -0.485, -100.7), (-0.1284, -0.485, -100.7), (-0.1284, 0.3737, -100.7), (4.543, 0.277, -100.7), (4.543, -0.3882, -100.7), (3.127, 0.3994, -100.7), (3.127, -0.5107, -100.7), (1.875, 0.5799, -100.7), (1.875, -0.6912, -100.7), (1.013, -0.4821, -98.56), (1.013, 0.3708, -98.56), (1.849, -0.361, -98.56), (1.849, 0.2497, -98.56), (3.266, -0.2788, -98.56), (3.266, 0.1675, -98.56), (-0.1078, 0.2325, -98.54), (-0.1078, -0.3437, -98.54), (0.428, -0.3437, -98.56), (0.428, 0.2325, -98.56), (0.4352, 0.1869, -95.95), (0.4352, -0.2982, -95.95), (-0.1006, -0.2982, -95.93), (-0.1006, 0.1869, -95.93), (2.754, 0.1067, -95.95), (2.754, -0.218, -95.95), (1.337, 0.1665, -95.95), (1.337, -0.2778, -95.95), (0.8126, 0.2547, -95.95), (0.8126, -0.3659, -95.95), (0.8313, -0.3712, -94.49), (0.8313, 0.2599, -94.49), (1.356, -0.2816, -94.49), (1.356, 0.1703, -94.49), (2.097, -0.2208, -94.03), (2.097, 0.1095, -94.03), (-0.0819, 0.1911, -94.47), (-0.0819, -0.3023, -94.47), (0.4539, -0.3023, -94.49), (0.4539, 0.1911, -94.49), (0.4074, -0.1985, -124.8), (0.4074, 0.08724, -124.8), (-0.1284, -0.2426, -125.3), (-0.1284, 0.1313, -125.3), (0.9458, 0.2509, -124.8), (0.9458, -0.3622, -124.8), (0.9458, 0.2509, -120.2), (0.9458, -0.3622, -120.2), (3.459, -0.3093, -120.2), (3.459, 0.198, -120.2), (5.612, -0.3093, -123.9), (5.612, 0.198, -123.9), (3.428, 0.198, -129.8), (3.428, -0.3093, -129.8), (2.461, 0.2509, -128.8), (2.461, -0.3622, -128.8), (1.557, -0.3622, -133.8), (1.557, 0.2509, -133.8), (1.858, -0.3093, -135.3), (1.858, 0.198, -135.3), (0.489, 0.3472, 6.455), (0.489, -0.3472, 6.455), (0.489, 0.2662, 7.914), (0.489, -0.2662, 7.914), (0.0, -0.446, 6.455), (0.0, 0.446, 6.455), (0.0, -0.2537, 9.247), (0.0, 0.2537, 9.247), (0.0, 0.4344, 3.509), (0.0, -0.4344, 3.509), (0.489, -0.344, 3.509), (0.489, 0.344, 3.509), (0.6994, 0.5953, 3.269), (0.6994, -0.5953, 3.269), (0.0, -0.6753, 3.269), (0.0, 0.6753, 3.269), (0.0, 0.6739, 1.585), (0.0, -0.6739, 1.585), (0.6994, -0.5953, 1.585), (0.6994, 0.5953, 1.585), (0.8798, 0.5953, 0.1724), (0.8798, -0.5953, 0.1724), (0.0, -0.8372, 0.1724), (0.0, 0.8372, 0.1724), (0.0, 0.6945, -1.842), (0.0, -0.6945, -1.842), (0.6092, -0.5953, -1.842), (0.6092, 0.5953, -1.842), (0.6092, 0.5953, -6.862), (0.6092, -0.5953, -6.862), (0.0, -0.6851, -6.862), (0.0, 0.6851, -6.862), (0.0, 1.593, -15.74), (0.0, -1.593, -15.74), (2.471, -0.5953, -15.74), (2.471, 0.5953, -15.74), (2.159, 0.5953, -19.38), (2.159, -0.5953, -19.38), (0.0, -1.593, -18.07), (0.0, 1.593, -18.07), (0.0, 1.593, -23.53), (0.0, -1.593, -23.53), (1.475, -0.5953, -23.53), (1.475, 0.5953, -23.53), (1.085, 0.5953, -27.47), (1.085, -0.5953, -27.47), (0.0, -1.08, -27.47), (0.0, 1.08, -27.47), (0.0, 1.259, -43.96), (0.0, -1.259, -43.96), (1.085, -0.5953, -43.96), (1.085, 0.5953, -43.96), (1.821, 0.7178, -50.63), (1.821, -0.7178, -50.63), (0.0, -1.92, -50.63), (0.0, 1.92, -50.63), (0.0, 1.92, -52.62), (0.0, -1.92, -52.62), (1.821, -0.7178, -52.62), (1.821, 0.7178, -52.62), (1.821, 0.5953, -56.9), (1.821, -0.5953, -56.9), (0.0, -1.593, -56.9), (0.0, 1.593, -56.9), (0.0, 1.348, -58.76), (0.0, -1.348, -58.76), (1.129, -0.5039, -58.76), (1.129, 0.5039, -58.76), (0.9555, 0.5143, -65.56), (0.9555, -0.5143, -65.56), (0.0, -1.376, -65.56), (0.0, 1.376, -65.56), (0.0, 1.265, -65.91), (0.0, -1.265, -65.91), (0.6525, -0.4729, -65.91), (0.6525, 0.4729, -65.91), (0.6525, 0.4766, -84.26), (0.6525, -0.4766, -84.26), (0.0, -1.275, -84.26), (0.0, 1.275, -84.26), (0.0, 1.445, -84.65), (0.0, -1.445, -84.65), (0.8256, -0.54, -84.65), (0.8256, 0.54, -84.65), (0.8256, 0.54, -85.78), (0.8256, -0.54, -85.78), (0.0, -1.445, -85.78), (0.0, 1.445, -85.78), (0.0, 1.764, -88.5), (0.0, -1.764, -88.5), (1.951, -0.6594, -88.5), (1.951, 0.6594, -88.5), (2.297, 0.7943, -91.32), (2.297, -0.7943, -91.32), (0.9091, -1.334, -91.32), (0.9091, 1.334, -91.32), (0.0, 1.593, -93.91), (0.0, -1.593, -93.91), (2.297, -0.5953, -93.91), (2.297, 0.5953, -93.91), (2.297, 0.5953, -94.17), (2.297, -0.5953, -94.17), (0.0, -0.1937, -97.81), (0.0, 0.1937, -97.81), (5.026, -0.5953, -22.19), (5.026, 0.5953, -22.19), (5.275, 0.5953, -18.67), (5.275, -0.5953, -18.67), (2.471, -0.5953, -24.62), (4.527, -0.5953, -22.81), (4.527, 0.5953, -22.81), (2.471, 0.5953, -24.62), (2.742, -0.5953, -21.84), (4.791, -0.5953, -22.48), (4.791, 0.5953, -22.48), (2.742, 0.5953, -21.84), (0.0, 1.245, 0.1724), (0.0, -1.245, 0.1724), (1.161, -0.8855, 0.1724), (1.161, 0.8855, 0.1724), (0.876, 0.8855, 1.585), (0.876, -0.8855, 1.585), (0.0, -1.002, 1.585), (0.0, 1.002, 1.585), (2.78, 1.012, -52.62), (2.78, -1.012, -52.62), (0.0, -2.707, -52.62), (0.0, 2.707, -52.62), (0.0, 2.707, -50.63), (0.0, -2.707, -50.63), (2.78, -1.012, -50.63), (2.78, 1.012, -50.63), (3.105, 1.012, -51.62), (0.0, 3.081, -51.62), (0.0, -3.081, -51.62), (3.105, -1.012, -51.62)], [], [(5, 0, 1, 4), (6, 18, 16, 3), (18, 10, 8, 16), (11, 19, 17, 9), (19, 7, 2, 17), (12, 20, 21, 13), (20, 14, 15, 21), (26, 20, 12, 22), (24, 14, 20, 26), (27, 21, 15, 25), (23, 13, 21, 27), (9, 28, 29, 8), (28, 22, 23, 29), (17, 32, 28, 9), (32, 26, 22, 28), (2, 30, 32, 17), (30, 24, 26, 32), (16, 33, 31, 3), (33, 27, 25, 31), (8, 29, 33, 16), (29, 23, 27, 33), (23, 22, 35, 34), (13, 23, 34, 36), (22, 12, 37, 35), (12, 13, 36, 37), (35, 37, 36, 34), (39, 9, 8, 38), (10, 40, 38, 8), (9, 39, 41, 11), (31, 25, 44, 42), (3, 31, 42, 50), (24, 30, 43, 45), (30, 2, 51, 43), (25, 15, 46, 44), (14, 24, 45, 47), (15, 14, 47, 46), (7, 6, 49, 48), (2, 7, 48, 51), (6, 3, 50, 49), (49, 50, 53, 54), (51, 48, 55, 52), (48, 49, 54, 55), (46, 47, 56, 57), (47, 45, 58, 56), (44, 46, 57, 59), (43, 51, 52, 60), (45, 43, 60, 58), (50, 42, 61, 53), (42, 44, 59, 61), (61, 59, 64, 62), (53, 61, 62, 70), (58, 60, 63, 65), (60, 52, 71, 63), (59, 57, 66, 64), (56, 58, 65, 67), (57, 56, 67, 66), (55, 54, 69, 68), (52, 55, 68, 71), (54, 53, 70, 69), (69, 70, 73, 74), (71, 68, 75, 72), (68, 69, 74, 75), (66, 67, 76, 77), (67, 65, 78, 76), (64, 66, 77, 79), (63, 71, 72, 80), (65, 63, 80, 78), (70, 62, 81, 73), (62, 64, 79, 81), (81, 79, 84, 82), (73, 81, 82, 90), (78, 80, 83, 85), (80, 72, 91, 83), (79, 77, 86, 84), (76, 78, 85, 87), (77, 76, 87, 86), (75, 74, 89, 88), (72, 75, 88, 91), (74, 73, 90, 89), (91, 88, 89, 90), (84, 86, 87, 85), (90, 82, 83, 91), (82, 84, 85, 83), (0, 93, 92, 1), (40, 94, 92, 38), (94, 4, 1, 92), (39, 93, 95, 41), (93, 0, 5, 95), (92, 93, 96, 97), (93, 39, 98, 96), (38, 92, 97, 99), (39, 38, 99, 98), (98, 99, 100, 101), (99, 97, 102, 100), (96, 98, 101, 103), (103, 101, 100, 102), (103, 102, 105, 104), (96, 103, 104, 106), (102, 97, 107, 105), (97, 96, 106, 107), (107, 106, 109, 108), (105, 107, 108, 110), (106, 104, 111, 109), (104, 105, 110, 111), (108, 109, 111, 110), (8, 38, 100, 29), (9, 39, 101, 28), (28, 29, 100, 101), (112, 114, 115, 113), (114, 119, 118, 115), (115, 118, 116, 113), (112, 117, 119, 114), (116, 117, 120, 121), (117, 112, 123, 120), (113, 116, 121, 122), (112, 113, 122, 123), (123, 122, 125, 124), (122, 121, 126, 125), (120, 123, 124, 127), (121, 120, 127, 126), (127, 124, 131, 128), (125, 126, 129, 130), (124, 125, 130, 131), (135, 132, 139, 136), (133, 134, 137, 138), (132, 133, 138, 139), (139, 138, 141, 140), (138, 137, 142, 141), (136, 139, 140, 143), (143, 140, 147, 144), (141, 142, 145, 146), (140, 141, 146, 147), (146, 145, 150, 149), (144, 147, 148, 151), (151, 148, 155, 152), (149, 150, 153, 154), (148, 149, 154, 155), (155, 154, 157, 156), (154, 153, 158, 157), (152, 155, 156, 159), (159, 156, 163, 160), (157, 158, 161, 162), (156, 157, 162, 163), (163, 162, 165, 164), (162, 161, 166, 165), (160, 163, 164, 167), (171, 170, 173, 172), (170, 169, 174, 173), (168, 171, 172, 175), (175, 172, 179, 176), (173, 174, 177, 178), (172, 173, 178, 179), (179, 178, 181, 180), (178, 177, 182, 181), (176, 179, 180, 183), (183, 180, 187, 184), (181, 182, 185, 186), (180, 181, 186, 187), (187, 186, 189, 188), (186, 185, 190, 189), (184, 187, 188, 191), (191, 188, 195, 192), (189, 190, 193, 194), (188, 189, 194, 195), (195, 194, 197, 196), (194, 193, 198, 197), (192, 195, 196, 199), (199, 196, 203, 200), (197, 198, 201, 202), (196, 197, 202, 203), (201, 200, 207, 206), (203, 202, 205, 204), (202, 201, 206, 205), (200, 203, 204, 207), (207, 204, 211, 208), (205, 206, 209, 210), (204, 205, 210, 211), (206, 207, 208, 209), (211, 210, 213, 212), (210, 209, 214, 213), (208, 211, 212, 215), (213, 214, 215, 212), (148, 147, 218, 217), (146, 149, 216, 219), (147, 146, 219, 218), (218, 219, 216, 217), (220, 223, 222, 221), (149, 224, 225, 216), (224, 220, 221, 225), (216, 225, 226, 217), (225, 221, 222, 226), (217, 226, 227, 148), (226, 222, 223, 227), (148, 227, 224, 149), (227, 223, 220, 224), (132, 135, 228, 231), (134, 133, 230, 229), (133, 132, 231, 230), (131, 130, 233, 232), (130, 129, 234, 233), (128, 131, 232, 235), (232, 233, 230, 231), (233, 234, 229, 230), (235, 232, 231, 228), (170, 171, 236, 237), (169, 170, 237, 238), (171, 168, 239, 236), (167, 164, 243, 240), (165, 166, 241, 242), (164, 165, 242, 243), (243, 244, 245, 240), (244, 236, 239, 245), (241, 246, 247, 242), (246, 238, 237, 247), (242, 247, 244, 243), (247, 237, 236, 244)])
me_cube_002.use_remesh_preserve_volume = False
me_cube_002.use_remesh_preserve_attributes = False
me_cube_002.use_mirror_vertex_groups = False
me_cube_002.update()

# ---- objects
ob_cube = bpy.data.objects.new('Cube', me_cube)
ob_point = bpy.data.objects.new('Point', light_point_001)
ob_camera = bpy.data.objects.new('Camera', cam_camera_001)
ob_arrow = bpy.data.objects.new('Arrow', me_cube_002)

# ---- transforms, parenting, visibility, modifiers, constraints
ob_cube.location = (-1.41, 0.07427, 0.1522)
ob_cube.rotation_euler = (-1.344e-07, 1.571, 0.0)
ob_cube.scale = (0.1339, 0.1339, 0.1339)
ob_cube.lineart.crease_threshold = 0.0
_m = ob_cube.modifiers.new('Mirror', 'MIRROR')
_m.use_clip = True
ob_point.location = (4.105, -1.59, 0.3398)
ob_point.scale = (2.094, 2.094, 2.094)
ob_point.lineart.crease_threshold = 0.0
ob_camera.location = (6.473, -15.36, 3.975)
ob_camera.rotation_euler = (1.366, 0.03186, 0.389)
ob_camera.scale = (1.06, 1.05, 1.0)
ob_camera.delta_scale = (1.566, 1.0, 1.0)
ob_camera.lineart.crease_threshold = 0.0
ob_arrow.location = (1.618, 0.05836, 3.412)
ob_arrow.scale = (0.05289, 0.05289, 0.05289)
ob_arrow.lineart.crease_threshold = 0.0
_m = ob_arrow.modifiers.new('Mirror', 'MIRROR')
_m.use_clip = True

# ---- collection membership
col_collection_1.objects.link(ob_cube)
col_collection_1.objects.link(ob_point)
col_collection_1.objects.link(ob_camera)
col_collection_1.objects.link(ob_arrow)

# ---- scene / render settings (as saved in the file)
scene.camera = ob_camera
scene.frame_start = 1; scene.frame_end = 250; scene.frame_set(1)
scene.render.engine = 'BLENDER_EEVEE_NEXT'
scene.render.image_settings.color_mode = 'RGB'
scene.render.image_settings.compression = 90
scene.render.resolution_percentage = 50
scene.render.dither_intensity = 0.0
scene.render.bake_margin = 2
scene.render.bake_bias = 0.0
scene.cycles.use_denoising = False
scene.cycles.samples = 10
scene.cycles.sampling_pattern = 'TABULATED_SOBOL'
scene.cycles.light_sampling_threshold = 0.0
scene.cycles.use_adaptive_sampling = False
scene.cycles.use_light_tree = False
scene.cycles.blur_glossy = 0.0
scene.cycles.volume_bounces = 1
scene.cycles.pixel_filter_type = 'GAUSSIAN'
scene.cycles.sample_clamp_indirect = 0.0
scene.view_settings.view_transform = 'Standard'
bpy.context.view_layer.update()
